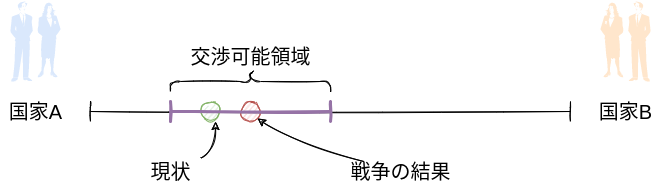

The diagram above was exported from draw.io. Its source (the exported page's mxGraphModel, read from the mxfile embedded in the PNG):
<mxGraphModel dx="1130" dy="800" grid="1" gridSize="10" guides="1" tooltips="1" connect="1" arrows="1" fold="1" page="1" pageScale="1" pageWidth="850" pageHeight="1100" math="0" shadow="0">
  <root>
    <mxCell id="0" />
    <mxCell id="1" parent="0" />
    <mxCell id="2" value="" style="shape=crossbar;whiteSpace=wrap;html=1;rounded=1;sketch=1;" parent="1" vertex="1">
      <mxGeometry x="160" y="230" width="480" height="20" as="geometry" />
    </mxCell>
    <mxCell id="3" value="&lt;font style=&quot;font-size: 20px&quot;&gt;国家A&lt;br&gt;&lt;/font&gt;" style="text;html=1;resizable=0;autosize=1;align=center;verticalAlign=middle;points=[];fillColor=none;strokeColor=none;rounded=0;sketch=1;" parent="1" vertex="1">
      <mxGeometry x="70" y="230" width="70" height="20" as="geometry" />
    </mxCell>
    <mxCell id="4" value="&lt;font style=&quot;font-size: 20px&quot;&gt;国家B&lt;br&gt;&lt;/font&gt;" style="text;html=1;resizable=0;autosize=1;align=center;verticalAlign=middle;points=[];fillColor=none;strokeColor=none;rounded=0;sketch=1;" parent="1" vertex="1">
      <mxGeometry x="660" y="230" width="70" height="20" as="geometry" />
    </mxCell>
    <mxCell id="7" value="" style="ellipse;whiteSpace=wrap;html=1;aspect=fixed;sketch=1;fontSize=20;fillColor=#d5e8d4;strokeColor=#82b366;" parent="1" vertex="1">
      <mxGeometry x="270" y="230" width="20" height="20" as="geometry" />
    </mxCell>
    <mxCell id="14" value="" style="shape=curlyBracket;whiteSpace=wrap;html=1;rounded=1;sketch=1;fontSize=20;rotation=90;" parent="1" vertex="1">
      <mxGeometry x="310" y="130" width="20" height="160" as="geometry" />
    </mxCell>
    <mxCell id="15" value="交渉可能領域" style="text;html=1;resizable=0;autosize=1;align=center;verticalAlign=middle;points=[];fillColor=none;strokeColor=none;rounded=0;sketch=1;fontSize=20;" parent="1" vertex="1">
      <mxGeometry x="250" y="170" width="140" height="30" as="geometry" />
    </mxCell>
    <mxCell id="16" value="" style="ellipse;whiteSpace=wrap;html=1;aspect=fixed;fillColor=#f8cecc;strokeColor=#b85450;sketch=1;" parent="1" vertex="1">
      <mxGeometry x="310" y="230" width="20" height="20" as="geometry" />
    </mxCell>
    <mxCell id="19" style="edgeStyle=none;curved=1;sketch=1;html=1;entryX=1;entryY=1;entryDx=0;entryDy=0;fontSize=20;" parent="1" source="17" edge="1">
      <mxGeometry relative="1" as="geometry">
        <Array as="points">
          <mxPoint x="360" y="270" />
        </Array>
        <mxPoint x="327.0710678118653" y="247.0710678118653" as="targetPoint" />
      </mxGeometry>
    </mxCell>
    <mxCell id="17" value="&lt;font style=&quot;font-size: 20px&quot;&gt;戦争の結果&lt;/font&gt;" style="text;html=1;resizable=0;autosize=1;align=center;verticalAlign=middle;points=[];fillColor=none;strokeColor=none;rounded=0;sketch=1;" parent="1" vertex="1">
      <mxGeometry x="410" y="290" width="120" height="20" as="geometry" />
    </mxCell>
    <mxCell id="21" value="" style="shape=crossbar;whiteSpace=wrap;html=1;rounded=1;sketch=1;strokeWidth=3;fillColor=#e1d5e7;strokeColor=#9673a6;" parent="1" vertex="1">
      <mxGeometry x="240" y="230" width="160" height="20" as="geometry" />
    </mxCell>
    <mxCell id="22" value="" style="shape=mxgraph.cisco.people.man_woman;html=1;pointerEvents=1;dashed=0;fillColor=#dae8fc;strokeColor=#6c8ebf;strokeWidth=2;verticalLabelPosition=bottom;verticalAlign=top;align=center;outlineConnect=0;fontSize=20;" parent="1" vertex="1">
      <mxGeometry x="80" y="130" width="50" height="80" as="geometry" />
    </mxCell>
    <mxCell id="23" value="" style="shape=mxgraph.cisco.people.man_woman;html=1;pointerEvents=1;dashed=0;fillColor=#ffe6cc;strokeColor=#d79b00;strokeWidth=2;verticalLabelPosition=bottom;verticalAlign=top;align=center;outlineConnect=0;fontSize=20;flipH=1;" parent="1" vertex="1">
      <mxGeometry x="670" y="130" width="50" height="80" as="geometry" />
    </mxCell>
    <mxCell id="24" style="edgeStyle=none;html=1;fontSize=20;sketch=1;curved=1;" edge="1" parent="1" source="25">
      <mxGeometry relative="1" as="geometry">
        <Array as="points">
          <mxPoint x="285" y="280" />
        </Array>
        <mxPoint x="285" y="250" as="targetPoint" />
      </mxGeometry>
    </mxCell>
    <mxCell id="25" value="現状" style="text;html=1;resizable=0;autosize=1;align=center;verticalAlign=middle;points=[];fillColor=none;strokeColor=none;rounded=0;sketch=1;fontSize=20;" vertex="1" parent="1">
      <mxGeometry x="210" y="285" width="60" height="30" as="geometry" />
    </mxCell>
  </root>
</mxGraphModel>